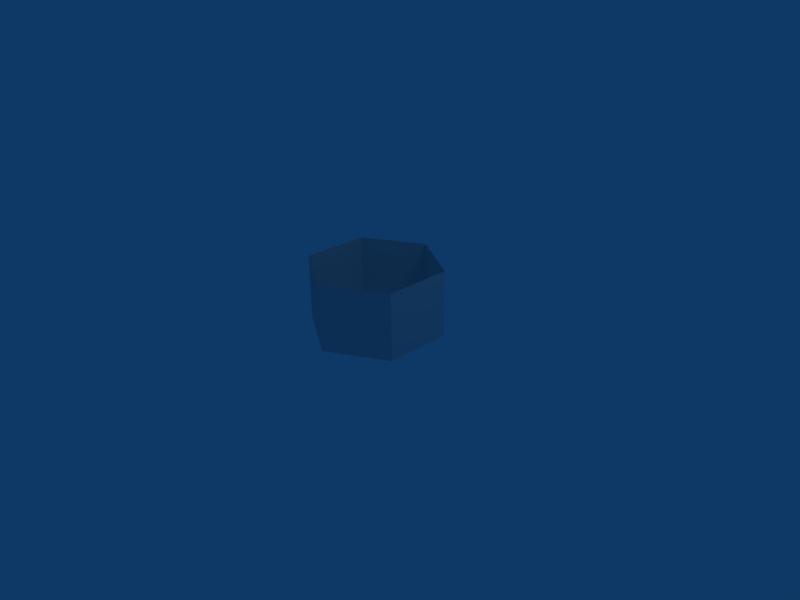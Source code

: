 # Source: Cursor3dCellSel.blend  (saved by Blender 2.49.2; exported with 4.5.12 LTS)
import bpy
from mathutils import Matrix  # noqa: F401  (used for matrix-valued properties, if any)

bpy.ops.wm.read_factory_settings(use_empty=True)
scene = bpy.context.scene
scene.name = 'Scene'

# ---- collections
col_collection_1 = bpy.data.collections.new('Collection 1'); scene.collection.children.link(col_collection_1)

# ---- materials (node trees are filled in below, after node groups)
mat_m1 = bpy.data.materials.new('m1')
mat_m1.alpha_threshold = 0.0
mat_m1.roughness = 0.5
mat_m1.line_color = (0.0, 0.0, 0.0, 1.0)

# ---- material node trees

# ---- world
world_world = bpy.data.worlds.new('World'); scene.world = world_world
world_world.color = (0.05656, 0.2208, 0.4)
world_world.use_sun_shadow = False
world_world.sun_shadow_jitter_overblur = 0.0
world_world.cycles.sampling_method = 'MANUAL'
world_world.cycles.sample_map_resolution = 256

# ---- cameras
cam_camera = bpy.data.cameras.new('Camera')
cam_camera.passepartout_alpha = 0.2
cam_camera.clip_end = 100.0
cam_camera.lens = 35.0
cam_camera.ortho_scale = 7.314
cam_camera.show_passepartout = False
cam_camera.show_safe_areas = True
cam_camera.dof.focus_distance = 0.0
cam_camera.dof.aperture_fstop = 128.0

# ---- lights
light_spot = bpy.data.lights.new('Spot', 'POINT')
light_spot.transmission_factor = 0.0
light_spot.cutoff_distance = 30.0
light_spot.energy = 100.0
light_spot.shadow_buffer_clip_start = 1.001
light_spot.shadow_soft_size = 1.0
light_spot.shadow_maximum_resolution = 0.006
light_spot.use_absolute_resolution = True
light_spot.cycles.use_multiple_importance_sampling = False

# ---- meshes
me_test = bpy.data.meshes.new('test')
me_test.from_pydata([(-0.866, 0.5, -0.01346), (-0.866, 0.5, 0.9865), (-0.866, -0.5, -0.01346), (-0.866, -0.5, 0.9865), (8.742e-08, -1.0, -0.01346), (8.742e-08, -1.0, 0.9865), (0.866, -0.5, -0.01346), (0.866, -0.5, 0.9865), (0.866, 0.5, -0.01346), (0.866, 0.5, 0.9865), (0.0, 1.0, -0.01346), (0.0, 1.0, 0.9865)], [], [(10, 0, 1, 11), (0, 2, 3, 1), (5, 3, 2, 4), (7, 5, 4, 6), (9, 7, 6, 8), (11, 9, 8, 10)])
_uv = me_test.uv_layers.new(name='UVTex')
_uv.uv.foreach_set('vector', [0.8295, 0.6539, 0.6629, 0.6539, 0.6629, 1.002, 0.8295, 1.002, 0.6629, 0.6539, 0.4962, 0.6539, 0.4962, 1.002, 0.6629, 1.002, 0.3295, 1.002, 0.4962, 1.002, 0.4962, 0.6539, 0.3295, 0.6539, 0.1629, 1.002, 0.3295, 1.002, 0.3295, 0.6539, 0.1629, 0.6539, -0.00379, 1.002, 0.1629, 1.002, 0.1629, 0.6539, -0.00379, 0.6539, 0.8295, 1.002, 0.9962, 1.002, 0.9962, 0.6539, 0.8295, 0.6539])
me_test.materials.append(mat_m1)
me_test.use_remesh_preserve_volume = False
me_test.use_remesh_preserve_attributes = False
me_test.use_mirror_vertex_groups = False
me_test.update()

# ---- objects
ob_mesh = bpy.data.objects.new('Mesh', me_test)
ob_lamp = bpy.data.objects.new('Lamp', light_spot)
ob_camera = bpy.data.objects.new('Camera', cam_camera)

# ---- transforms, parenting, visibility, modifiers, constraints
ob_mesh.location = (0.0, 0.0, 0.0)
ob_mesh.lock_rotations_4d = False
ob_mesh.empty_display_type = 'ARROWS'
ob_mesh.lineart.crease_threshold = 0.0
ob_lamp.location = (4.076, 1.005, 5.904)
ob_lamp.rotation_euler = (0.6503, 0.05522, 1.866)
ob_lamp.lock_rotations_4d = False
ob_lamp.empty_display_type = 'ARROWS'
ob_lamp.color = (0.0, 0.0, 0.0, 0.0)
ob_lamp.lineart.crease_threshold = 0.0
ob_camera.location = (7.481, -6.508, 5.344)
ob_camera.rotation_euler = (1.109, 0.01082, 0.8149)
ob_camera.lock_rotations_4d = False
ob_camera.empty_display_type = 'ARROWS'
ob_camera.color = (0.0, 0.0, 0.0, 0.0)
ob_camera.display_type = 'WIRE'
ob_camera.lineart.crease_threshold = 0.0

# ---- collection membership
col_collection_1.objects.link(ob_mesh)
col_collection_1.objects.link(ob_lamp)
col_collection_1.objects.link(ob_camera)

# ---- scene / render settings (as saved in the file)
scene.camera = ob_camera
scene.frame_start = 1; scene.frame_end = 250; scene.frame_set(1)
scene.render.engine = 'BLENDER_EEVEE_NEXT'
scene.render.image_settings.file_format = 'JPEG'
scene.render.image_settings.color_mode = 'RGB'
scene.render.image_settings.compression = 90
scene.render.resolution_x = 800
scene.render.resolution_y = 600
scene.render.pixel_aspect_x = 100.0
scene.render.pixel_aspect_y = 100.0
scene.render.fps = 25
scene.render.dither_intensity = 0.0
scene.render.use_compositing = False
scene.render.use_sequencer = False
scene.render.bake_margin = 2
scene.render.bake_bias = 0.0
scene.render.use_stamp_time = False
scene.render.use_stamp_date = False
scene.render.use_stamp_frame = False
scene.render.use_stamp_camera = False
scene.render.use_stamp_scene = False
scene.render.use_stamp_filename = False
scene.render.use_stamp_render_time = False
scene.render.stamp_font_size = 0
scene.cycles.use_denoising = False
scene.cycles.samples = 10
scene.cycles.sampling_pattern = 'TABULATED_SOBOL'
scene.cycles.light_sampling_threshold = 0.0
scene.cycles.use_adaptive_sampling = False
scene.cycles.use_light_tree = False
scene.cycles.blur_glossy = 0.0
scene.cycles.volume_bounces = 1
scene.cycles.pixel_filter_type = 'GAUSSIAN'
scene.cycles.sample_clamp_indirect = 0.0
scene.view_settings.view_transform = 'Raw'
bpy.context.view_layer.update()
